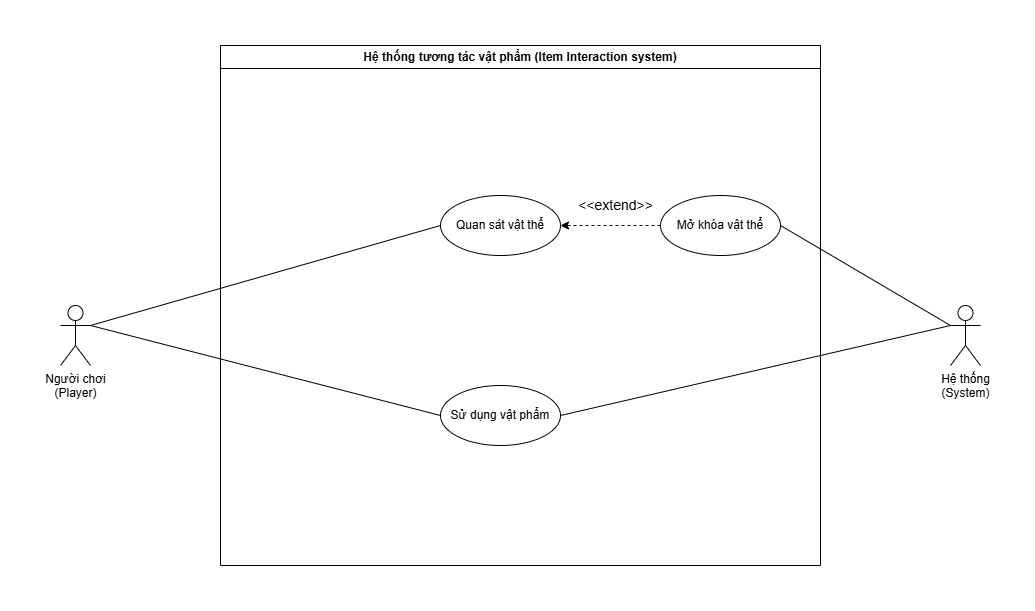

The diagram above was exported from draw.io. Its source (the exported page's mxGraphModel, read from the mxfile embedded in the PNG):
<mxGraphModel dx="703" dy="809" grid="1" gridSize="10" guides="1" tooltips="1" connect="1" arrows="1" fold="1" page="1" pageScale="1" pageWidth="850" pageHeight="1100" math="0" shadow="0">
  <root>
    <mxCell id="0" />
    <mxCell id="1" parent="0" />
    <mxCell id="rcCPxnmlpXzQWJZIATxZ-18" value="Hệ thống tương tác vật phẩm (Item Interaction system)" style="swimlane;whiteSpace=wrap;html=1;" vertex="1" parent="1">
      <mxGeometry x="950" y="900" width="600" height="520" as="geometry" />
    </mxCell>
    <mxCell id="rcCPxnmlpXzQWJZIATxZ-19" value="M&lt;span style=&quot;color: rgba(0, 0, 0, 0); font-family: monospace; font-size: 0px; text-align: start; text-wrap-mode: nowrap;&quot;&gt;%3CmxGraphModel%3E%3Croot%3E%3CmxCell%20id%3D%220%22%2F%3E%3CmxCell%20id%3D%221%22%20parent%3D%220%22%2F%3E%3CmxCell%20id%3D%222%22%20value%3D%22H%E1%BB%87%20th%E1%BB%91ng%20giao%20di%E1%BB%87n%20ng%C6%B0%E1%BB%9Di%20d%C3%B9ng%22%20style%3D%22swimlane%3BwhiteSpace%3Dwrap%3Bhtml%3D1%3B%22%20vertex%3D%221%22%20parent%3D%221%22%3E%3CmxGeometry%20x%3D%22280%22%20y%3D%22120%22%20width%3D%22590%22%20height%3D%22520%22%20as%3D%22geometry%22%2F%3E%3C%2FmxCell%3E%3CmxCell%20id%3D%223%22%20value%3D%22M%E1%BB%9F%20giao%20di%E1%BB%87n%20ch%C3%ADnh%22%20style%3D%22ellipse%3BwhiteSpace%3Dwrap%3Bhtml%3D1%3Balign%3Dcenter%3B%22%20vertex%3D%221%22%20parent%3D%222%22%3E%3CmxGeometry%20x%3D%22200%22%20y%3D%2260%22%20width%3D%22120%22%20height%3D%2260%22%20as%3D%22geometry%22%2F%3E%3C%2FmxCell%3E%3CmxCell%20id%3D%224%22%20value%3D%22%C4%90i%E1%BB%81u%20ch%E1%BB%89nh%20c%C3%A0i%20%C4%91%E1%BA%B7t%26lt%3Bbr%26gt%3BIn-game%22%20style%3D%22ellipse%3BwhiteSpace%3Dwrap%3Bhtml%3D1%3Balign%3Dcenter%3B%22%20vertex%3D%221%22%20parent%3D%222%22%3E%3CmxGeometry%20x%3D%22200%22%20y%3D%22150%22%20width%3D%22120%22%20height%3D%2260%22%20as%3D%22geometry%22%2F%3E%3C%2FmxCell%3E%3CmxCell%20id%3D%225%22%20value%3D%22Hi%E1%BB%83n%20th%E1%BB%8B%20%26lt%3Bbr%26gt%3Bth%C3%B4ng%20b%C3%A1o%20%2F%20h%E1%BB%99p%20tho%E1%BA%A1i%22%20style%3D%22ellipse%3BwhiteSpace%3Dwrap%3Bhtml%3D1%3Balign%3Dcenter%3B%22%20vertex%3D%221%22%20parent%3D%222%22%3E%3CmxGeometry%20x%3D%22190%22%20y%3D%22330%22%20width%3D%22140%22%20height%3D%2270%22%20as%3D%22geometry%22%2F%3E%3C%2FmxCell%3E%3CmxCell%20id%3D%226%22%20value%3D%22Ti%E1%BA%BFp%20t%E1%BB%A5c%20tr%C3%B2%20ch%C6%A1i%22%20style%3D%22ellipse%3BwhiteSpace%3Dwrap%3Bhtml%3D1%3Balign%3Dcenter%3B%22%20vertex%3D%221%22%20parent%3D%222%22%3E%3CmxGeometry%20x%3D%22440%22%20y%3D%22240%22%20width%3D%22120%22%20height%3D%2260%22%20as%3D%22geometry%22%2F%3E%3C%2FmxCell%3E%3CmxCell%20id%3D%227%22%20value%3D%22T%E1%BA%A1m%20d%E1%BB%ABng%20tr%C3%B2%20ch%C6%A1i%22%20style%3D%22ellipse%3BwhiteSpace%3Dwrap%3Bhtml%3D1%3Balign%3Dcenter%3B%22%20vertex%3D%221%22%20parent%3D%222%22%3E%3CmxGeometry%20x%3D%22200%22%20y%3D%22240%22%20width%3D%22120%22%20height%3D%2260%22%20as%3D%22geometry%22%2F%3E%3C%2FmxCell%3E%3CmxCell%20id%3D%228%22%20value%3D%22%26amp%3Blt%3B%26amp%3Blt%3Bextend%26amp%3Bgt%3B%26amp%3Bgt%3B%22%20style%3D%22html%3D1%3BlabelBackgroundColor%3D%23ffffff%3BstartArrow%3Dnone%3BstartFill%3D0%3BstartSize%3D6%3BendArrow%3Dclassic%3BendFill%3D1%3BendSize%3D6%3BjettySize%3Dauto%3BorthogonalLoop%3D1%3BstrokeWidth%3D1%3Bdashed%3D1%3BfontSize%3D14%3Brounded%3D0%3BexitX%3D0%3BexitY%3D0.5%3BexitDx%3D0%3BexitDy%3D0%3BentryX%3D1%3BentryY%3D0.5%3BentryDx%3D0%3BentryDy%3D0%3B%22%20edge%3D%221%22%20parent%3D%222%22%20source%3D%226%22%20target%3D%227%22%3E%3CmxGeometry%20x%3D%22-0.0909%22%20y%3D%22-20%22%20width%3D%2260%22%20height%3D%2260%22%20relative%3D%221%22%20as%3D%22geometry%22%3E%3CmxPoint%20x%3D%22270%22%20y%3D%22330%22%20as%3D%22sourcePoint%22%2F%3E%3CmxPoint%20x%3D%22330%22%20y%3D%22270%22%20as%3D%22targetPoint%22%2F%3E%3CmxPoint%20as%3D%22offset%22%2F%3E%3C%2FmxGeometry%3E%3C%2FmxCell%3E%3CmxCell%20id%3D%229%22%20value%3D%22Ng%C6%B0%E1%BB%9Di%20ch%C6%A1i%26lt%3Bbr%26gt%3B(Player)%22%20style%3D%22shape%3DumlActor%3BverticalLabelPosition%3Dbottom%3BverticalAlign%3Dtop%3Bhtml%3D1%3BoutlineConnect%3D0%3B%22%20vertex%3D%221%22%20parent%3D%221%22%3E%3CmxGeometry%20x%3D%22120%22%20y%3D%22280%22%20width%3D%2230%22%20height%3D%2260%22%20as%3D%22geometry%22%2F%3E%3C%2FmxCell%3E%3CmxCell%20id%3D%2210%22%20value%3D%22%22%20style%3D%22endArrow%3Dnone%3Bhtml%3D1%3Brounded%3D0%3BentryX%3D0%3BentryY%3D0.5%3BentryDx%3D0%3BentryDy%3D0%3BexitX%3D1%3BexitY%3D0.3333333333333333%3BexitDx%3D0%3BexitDy%3D0%3BexitPerimeter%3D0%3B%22%20edge%3D%221%22%20source%3D%229%22%20target%3D%223%22%20parent%3D%221%22%3E%3CmxGeometry%20width%3D%2250%22%20height%3D%2250%22%20relative%3D%221%22%20as%3D%22geometry%22%3E%3CmxPoint%20x%3D%22320%22%20y%3D%22530%22%20as%3D%22sourcePoint%22%2F%3E%3CmxPoint%20x%3D%22370%22%20y%3D%22480%22%20as%3D%22targetPoint%22%2F%3E%3C%2FmxGeometry%3E%3C%2FmxCell%3E%3CmxCell%20id%3D%2211%22%20value%3D%22%22%20style%3D%22endArrow%3Dnone%3Bhtml%3D1%3Brounded%3D0%3BentryX%3D0%3BentryY%3D0.5%3BentryDx%3D0%3BentryDy%3D0%3BexitX%3D1%3BexitY%3D0.3333333333333333%3BexitDx%3D0%3BexitDy%3D0%3BexitPerimeter%3D0%3B%22%20edge%3D%221%22%20source%3D%229%22%20target%3D%224%22%20parent%3D%221%22%3E%3CmxGeometry%20width%3D%2250%22%20height%3D%2250%22%20relative%3D%221%22%20as%3D%22geometry%22%3E%3CmxPoint%20x%3D%22180%22%20y%3D%22590%22%20as%3D%22sourcePoint%22%2F%3E%3CmxPoint%20x%3D%22590%22%20y%3D%22420%22%20as%3D%22targetPoint%22%2F%3E%3C%2FmxGeometry%3E%3C%2FmxCell%3E%3CmxCell%20id%3D%2212%22%20value%3D%22%22%20style%3D%22endArrow%3Dnone%3Bhtml%3D1%3Brounded%3D0%3BentryX%3D0%3BentryY%3D0.5%3BentryDx%3D0%3BentryDy%3D0%3BexitX%3D1%3BexitY%3D0.3333333333333333%3BexitDx%3D0%3BexitDy%3D0%3BexitPerimeter%3D0%3B%22%20edge%3D%221%22%20source%3D%2214%22%20target%3D%225%22%20parent%3D%221%22%3E%3CmxGeometry%20width%3D%2250%22%20height%3D%2250%22%20relative%3D%221%22%20as%3D%22geometry%22%3E%3CmxPoint%20x%3D%22120%22%20y%3D%22620%22%20as%3D%22sourcePoint%22%2F%3E%3CmxPoint%20x%3D%22530%22%20y%3D%22450%22%20as%3D%22targetPoint%22%2F%3E%3C%2FmxGeometry%3E%3C%2FmxCell%3E%3CmxCell%20id%3D%2213%22%20value%3D%22%22%20style%3D%22endArrow%3Dnone%3Bhtml%3D1%3Brounded%3D0%3BentryX%3D0%3BentryY%3D0.5%3BentryDx%3D0%3BentryDy%3D0%3BexitX%3D1%3BexitY%3D0.3333333333333333%3BexitDx%3D0%3BexitDy%3D0%3BexitPerimeter%3D0%3B%22%20edge%3D%221%22%20source%3D%229%22%20target%3D%227%22%20parent%3D%221%22%3E%3CmxGeometry%20width%3D%2250%22%20height%3D%2250%22%20relative%3D%221%22%20as%3D%22geometry%22%3E%3CmxPoint%20x%3D%22420%22%20y%3D%22750%22%20as%3D%22sourcePoint%22%2F%3E%3CmxPoint%20x%3D%22830%22%20y%3D%22580%22%20as%3D%22targetPoint%22%2F%3E%3C%2FmxGeometry%3E%3C%2FmxCell%3E%3CmxCell%20id%3D%2214%22%20value%3D%22H%E1%BB%87%20th%E1%BB%91ng%26lt%3Bbr%26gt%3B(System)%22%20style%3D%22shape%3DumlActor%3BverticalLabelPosition%3Dbottom%3BverticalAlign%3Dtop%3Bhtml%3D1%3BoutlineConnect%3D0%3B%22%20vertex%3D%221%22%20parent%3D%221%22%3E%3CmxGeometry%20x%3D%22120%22%20y%3D%22460%22%20width%3D%2230%22%20height%3D%2260%22%20as%3D%22geometry%22%2F%3E%3C%2FmxCell%3E%3C%2Froot%3E%3C%2FmxGraphModel%3E&lt;/span&gt;&lt;span style=&quot;color: rgba(0, 0, 0, 0); font-family: monospace; font-size: 0px; text-align: start; text-wrap-mode: nowrap;&quot;&gt;%3CmxGraphModel%3E%3Croot%3E%3CmxCell%20id%3D%220%22%2F%3E%3CmxCell%20id%3D%221%22%20parent%3D%220%22%2F%3E%3CmxCell%20id%3D%222%22%20value%3D%22H%E1%BB%87%20th%E1%BB%91ng%20giao%20di%E1%BB%87n%20ng%C6%B0%E1%BB%9Di%20d%C3%B9ng%22%20style%3D%22swimlane%3BwhiteSpace%3Dwrap%3Bhtml%3D1%3B%22%20vertex%3D%221%22%20parent%3D%221%22%3E%3CmxGeometry%20x%3D%22280%22%20y%3D%22120%22%20width%3D%22590%22%20height%3D%22520%22%20as%3D%22geometry%22%2F%3E%3C%2FmxCell%3E%3CmxCell%20id%3D%223%22%20value%3D%22M%E1%BB%9F%20giao%20di%E1%BB%87n%20ch%C3%ADnh%22%20style%3D%22ellipse%3BwhiteSpace%3Dwrap%3Bhtml%3D1%3Balign%3Dcenter%3B%22%20vertex%3D%221%22%20parent%3D%222%22%3E%3CmxGeometry%20x%3D%22200%22%20y%3D%2260%22%20width%3D%22120%22%20height%3D%2260%22%20as%3D%22geometry%22%2F%3E%3C%2FmxCell%3E%3CmxCell%20id%3D%224%22%20value%3D%22%C4%90i%E1%BB%81u%20ch%E1%BB%89nh%20c%C3%A0i%20%C4%91%E1%BA%B7t%26lt%3Bbr%26gt%3BIn-game%22%20style%3D%22ellipse%3BwhiteSpace%3Dwrap%3Bhtml%3D1%3Balign%3Dcenter%3B%22%20vertex%3D%221%22%20parent%3D%222%22%3E%3CmxGeometry%20x%3D%22200%22%20y%3D%22150%22%20width%3D%22120%22%20height%3D%2260%22%20as%3D%22geometry%22%2F%3E%3C%2FmxCell%3E%3CmxCell%20id%3D%225%22%20value%3D%22Hi%E1%BB%83n%20th%E1%BB%8B%20%26lt%3Bbr%26gt%3Bth%C3%B4ng%20b%C3%A1o%20%2F%20h%E1%BB%99p%20tho%E1%BA%A1i%22%20style%3D%22ellipse%3BwhiteSpace%3Dwrap%3Bhtml%3D1%3Balign%3Dcenter%3B%22%20vertex%3D%221%22%20parent%3D%222%22%3E%3CmxGeometry%20x%3D%22190%22%20y%3D%22330%22%20width%3D%22140%22%20height%3D%2270%22%20as%3D%22geometry%22%2F%3E%3C%2FmxCell%3E%3CmxCell%20id%3D%226%22%20value%3D%22Ti%E1%BA%BFp%20t%E1%BB%A5c%20tr%C3%B2%20ch%C6%A1i%22%20style%3D%22ellipse%3BwhiteSpace%3Dwrap%3Bhtml%3D1%3Balign%3Dcenter%3B%22%20vertex%3D%221%22%20parent%3D%222%22%3E%3CmxGeometry%20x%3D%22440%22%20y%3D%22240%22%20width%3D%22120%22%20height%3D%2260%22%20as%3D%22geometry%22%2F%3E%3C%2FmxCell%3E%3CmxCell%20id%3D%227%22%20value%3D%22T%E1%BA%A1m%20d%E1%BB%ABng%20tr%C3%B2%20ch%C6%A1i%22%20style%3D%22ellipse%3BwhiteSpace%3Dwrap%3Bhtml%3D1%3Balign%3Dcenter%3B%22%20vertex%3D%221%22%20parent%3D%222%22%3E%3CmxGeometry%20x%3D%22200%22%20y%3D%22240%22%20width%3D%22120%22%20height%3D%2260%22%20as%3D%22geometry%22%2F%3E%3C%2FmxCell%3E%3CmxCell%20id%3D%228%22%20value%3D%22%26amp%3Blt%3B%26amp%3Blt%3Bextend%26amp%3Bgt%3B%26amp%3Bgt%3B%22%20style%3D%22html%3D1%3BlabelBackgroundColor%3D%23ffffff%3BstartArrow%3Dnone%3BstartFill%3D0%3BstartSize%3D6%3BendArrow%3Dclassic%3BendFill%3D1%3BendSize%3D6%3BjettySize%3Dauto%3BorthogonalLoop%3D1%3BstrokeWidth%3D1%3Bdashed%3D1%3BfontSize%3D14%3Brounded%3D0%3BexitX%3D0%3BexitY%3D0.5%3BexitDx%3D0%3BexitDy%3D0%3BentryX%3D1%3BentryY%3D0.5%3BentryDx%3D0%3BentryDy%3D0%3B%22%20edge%3D%221%22%20parent%3D%222%22%20source%3D%226%22%20target%3D%227%22%3E%3CmxGeometry%20x%3D%22-0.0909%22%20y%3D%22-20%22%20width%3D%2260%22%20height%3D%2260%22%20relative%3D%221%22%20as%3D%22geometry%22%3E%3CmxPoint%20x%3D%22270%22%20y%3D%22330%22%20as%3D%22sourcePoint%22%2F%3E%3CmxPoint%20x%3D%22330%22%20y%3D%22270%22%20as%3D%22targetPoint%22%2F%3E%3CmxPoint%20as%3D%22offset%22%2F%3E%3C%2FmxGeometry%3E%3C%2FmxCell%3E%3CmxCell%20id%3D%229%22%20value%3D%22Ng%C6%B0%E1%BB%9Di%20ch%C6%A1i%26lt%3Bbr%26gt%3B(Player)%22%20style%3D%22shape%3DumlActor%3BverticalLabelPosition%3Dbottom%3BverticalAlign%3Dtop%3Bhtml%3D1%3BoutlineConnect%3D0%3B%22%20vertex%3D%221%22%20parent%3D%221%22%3E%3CmxGeometry%20x%3D%22120%22%20y%3D%22280%22%20width%3D%2230%22%20height%3D%2260%22%20as%3D%22geometry%22%2F%3E%3C%2FmxCell%3E%3CmxCell%20id%3D%2210%22%20value%3D%22%22%20style%3D%22endArrow%3Dnone%3Bhtml%3D1%3Brounded%3D0%3BentryX%3D0%3BentryY%3D0.5%3BentryDx%3D0%3BentryDy%3D0%3BexitX%3D1%3BexitY%3D0.3333333333333333%3BexitDx%3D0%3BexitDy%3D0%3BexitPerimeter%3D0%3B%22%20edge%3D%221%22%20source%3D%229%22%20target%3D%223%22%20parent%3D%221%22%3E%3CmxGeometry%20width%3D%2250%22%20height%3D%2250%22%20relative%3D%221%22%20as%3D%22geometry%22%3E%3CmxPoint%20x%3D%22320%22%20y%3D%22530%22%20as%3D%22sourcePoint%22%2F%3E%3CmxPoint%20x%3D%22370%22%20y%3D%22480%22%20as%3D%22targetPoint%22%2F%3E%3C%2FmxGeometry%3E%3C%2FmxCell%3E%3CmxCell%20id%3D%2211%22%20value%3D%22%22%20style%3D%22endArrow%3Dnone%3Bhtml%3D1%3Brounded%3D0%3BentryX%3D0%3BentryY%3D0.5%3BentryDx%3D0%3BentryDy%3D0%3BexitX%3D1%3BexitY%3D0.3333333333333333%3BexitDx%3D0%3BexitDy%3D0%3BexitPerimeter%3D0%3B%22%20edge%3D%221%22%20source%3D%229%22%20target%3D%224%22%20parent%3D%221%22%3E%3CmxGeometry%20width%3D%2250%22%20height%3D%2250%22%20relative%3D%221%22%20as%3D%22geometry%22%3E%3CmxPoint%20x%3D%22180%22%20y%3D%22590%22%20as%3D%22sourcePoint%22%2F%3E%3CmxPoint%20x%3D%22590%22%20y%3D%22420%22%20as%3D%22targetPoint%22%2F%3E%3C%2FmxGeometry%3E%3C%2FmxCell%3E%3CmxCell%20id%3D%2212%22%20value%3D%22%22%20style%3D%22endArrow%3Dnone%3Bhtml%3D1%3Brounded%3D0%3BentryX%3D0%3BentryY%3D0.5%3BentryDx%3D0%3BentryDy%3D0%3BexitX%3D1%3BexitY%3D0.3333333333333333%3BexitDx%3D0%3BexitDy%3D0%3BexitPerimeter%3D0%3B%22%20edge%3D%221%22%20source%3D%2214%22%20target%3D%225%22%20parent%3D%221%22%3E%3CmxGeometry%20width%3D%2250%22%20height%3D%2250%22%20relative%3D%221%22%20as%3D%22geometry%22%3E%3CmxPoint%20x%3D%22120%22%20y%3D%22620%22%20as%3D%22sourcePoint%22%2F%3E%3CmxPoint%20x%3D%22530%22%20y%3D%22450%22%20as%3D%22targetPoint%22%2F%3E%3C%2FmxGeometry%3E%3C%2FmxCell%3E%3CmxCell%20id%3D%2213%22%20value%3D%22%22%20style%3D%22endArrow%3Dnone%3Bhtml%3D1%3Brounded%3D0%3BentryX%3D0%3BentryY%3D0.5%3BentryDx%3D0%3BentryDy%3D0%3BexitX%3D1%3BexitY%3D0.3333333333333333%3BexitDx%3D0%3BexitDy%3D0%3BexitPerimeter%3D0%3B%22%20edge%3D%221%22%20source%3D%229%22%20target%3D%227%22%20parent%3D%221%22%3E%3CmxGeometry%20width%3D%2250%22%20height%3D%2250%22%20relative%3D%221%22%20as%3D%22geometry%22%3E%3CmxPoint%20x%3D%22420%22%20y%3D%22750%22%20as%3D%22sourcePoint%22%2F%3E%3CmxPoint%20x%3D%22830%22%20y%3D%22580%22%20as%3D%22targetPoint%22%2F%3E%3C%2FmxGeometry%3E%3C%2FmxCell%3E%3CmxCell%20id%3D%2214%22%20value%3D%22H%E1%BB%87%20th%E1%BB%91ng%26lt%3Bbr%26gt%3B(System)%22%20style%3D%22shape%3DumlActor%3BverticalLabelPosition%3Dbottom%3BverticalAlign%3Dtop%3Bhtml%3D1%3BoutlineConnect%3D0%3B%22%20vertex%3D%221%22%20parent%3D%221%22%3E%3CmxGeometry%20x%3D%22120%22%20y%3D%22460%22%20width%3D%2230%22%20height%3D%2260%22%20as%3D%22geometry%22%2F%3E%3C%2FmxCell%3E%3C%2Froot%3E%3C%2FmxGraphModel%3E&lt;/span&gt;ở khóa vật thể" style="ellipse;whiteSpace=wrap;html=1;align=center;" vertex="1" parent="rcCPxnmlpXzQWJZIATxZ-18">
      <mxGeometry x="440" y="150" width="120" height="60" as="geometry" />
    </mxCell>
    <mxCell id="rcCPxnmlpXzQWJZIATxZ-20" value="Quan sát vật thể" style="ellipse;whiteSpace=wrap;html=1;align=center;" vertex="1" parent="rcCPxnmlpXzQWJZIATxZ-18">
      <mxGeometry x="220" y="150" width="120" height="60" as="geometry" />
    </mxCell>
    <mxCell id="rcCPxnmlpXzQWJZIATxZ-21" value="&amp;lt;&amp;lt;extend&amp;gt;&amp;gt;" style="html=1;labelBackgroundColor=#ffffff;startArrow=none;startFill=0;startSize=6;endArrow=classic;endFill=1;endSize=6;jettySize=auto;orthogonalLoop=1;strokeWidth=1;dashed=1;fontSize=14;rounded=0;exitX=0;exitY=0.5;exitDx=0;exitDy=0;entryX=1;entryY=0.5;entryDx=0;entryDy=0;" edge="1" parent="rcCPxnmlpXzQWJZIATxZ-18" source="rcCPxnmlpXzQWJZIATxZ-19" target="rcCPxnmlpXzQWJZIATxZ-20">
      <mxGeometry x="-0.0909" y="-20" width="60" height="60" relative="1" as="geometry">
        <mxPoint x="270" y="330" as="sourcePoint" />
        <mxPoint x="330" y="270" as="targetPoint" />
        <mxPoint as="offset" />
      </mxGeometry>
    </mxCell>
    <mxCell id="rcCPxnmlpXzQWJZIATxZ-22" value="Sử dụng vật phẩm" style="ellipse;whiteSpace=wrap;html=1;align=center;" vertex="1" parent="rcCPxnmlpXzQWJZIATxZ-18">
      <mxGeometry x="220" y="340" width="120" height="60" as="geometry" />
    </mxCell>
    <mxCell id="rcCPxnmlpXzQWJZIATxZ-23" value="Người chơi&lt;br&gt;(Player)" style="shape=umlActor;verticalLabelPosition=bottom;verticalAlign=top;html=1;outlineConnect=0;" vertex="1" parent="1">
      <mxGeometry x="790" y="1160" width="30" height="60" as="geometry" />
    </mxCell>
    <mxCell id="rcCPxnmlpXzQWJZIATxZ-24" value="" style="endArrow=none;html=1;rounded=0;entryX=0;entryY=0.5;entryDx=0;entryDy=0;exitX=1;exitY=0.3333333333333333;exitDx=0;exitDy=0;exitPerimeter=0;" edge="1" parent="1" source="rcCPxnmlpXzQWJZIATxZ-23" target="rcCPxnmlpXzQWJZIATxZ-20">
      <mxGeometry width="50" height="50" relative="1" as="geometry">
        <mxPoint x="1090" y="1530" as="sourcePoint" />
        <mxPoint x="1500" y="1360" as="targetPoint" />
      </mxGeometry>
    </mxCell>
    <mxCell id="rcCPxnmlpXzQWJZIATxZ-25" value="Hệ thống&lt;br&gt;(System)" style="shape=umlActor;verticalLabelPosition=bottom;verticalAlign=top;html=1;outlineConnect=0;" vertex="1" parent="1">
      <mxGeometry x="1680" y="1160" width="30" height="60" as="geometry" />
    </mxCell>
    <mxCell id="rcCPxnmlpXzQWJZIATxZ-26" value="" style="endArrow=none;html=1;rounded=0;entryX=0;entryY=0.5;entryDx=0;entryDy=0;exitX=1;exitY=0.3333333333333333;exitDx=0;exitDy=0;exitPerimeter=0;" edge="1" parent="1" source="rcCPxnmlpXzQWJZIATxZ-23" target="rcCPxnmlpXzQWJZIATxZ-22">
      <mxGeometry width="50" height="50" relative="1" as="geometry">
        <mxPoint x="1050" y="1250" as="sourcePoint" />
        <mxPoint x="1260" y="1520" as="targetPoint" />
      </mxGeometry>
    </mxCell>
    <mxCell id="rcCPxnmlpXzQWJZIATxZ-27" value="" style="endArrow=none;html=1;rounded=0;entryX=0;entryY=0.3333333333333333;entryDx=0;entryDy=0;exitX=1;exitY=0.5;exitDx=0;exitDy=0;entryPerimeter=0;" edge="1" parent="1" source="rcCPxnmlpXzQWJZIATxZ-22" target="rcCPxnmlpXzQWJZIATxZ-25">
      <mxGeometry width="50" height="50" relative="1" as="geometry">
        <mxPoint x="1510" y="1250" as="sourcePoint" />
        <mxPoint x="1720" y="1520" as="targetPoint" />
      </mxGeometry>
    </mxCell>
    <mxCell id="rcCPxnmlpXzQWJZIATxZ-28" value="" style="endArrow=none;html=1;rounded=0;entryX=0;entryY=0.3333333333333333;entryDx=0;entryDy=0;exitX=1;exitY=0.5;exitDx=0;exitDy=0;entryPerimeter=0;" edge="1" parent="1" source="rcCPxnmlpXzQWJZIATxZ-19" target="rcCPxnmlpXzQWJZIATxZ-25">
      <mxGeometry width="50" height="50" relative="1" as="geometry">
        <mxPoint x="1570" y="1080" as="sourcePoint" />
        <mxPoint x="1780" y="1350" as="targetPoint" />
      </mxGeometry>
    </mxCell>
  </root>
</mxGraphModel>